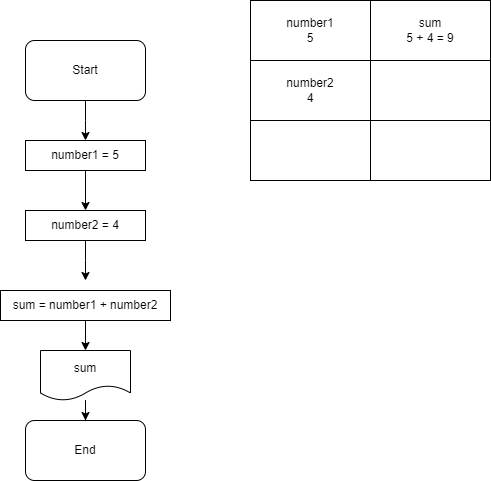

The diagram above was exported from draw.io. Its source (the exported page's mxGraphModel, read from the mxfile embedded in the PNG):
<mxGraphModel dx="1434" dy="731" grid="1" gridSize="10" guides="1" tooltips="1" connect="1" arrows="1" fold="1" page="1" pageScale="1" pageWidth="850" pageHeight="1100" math="0" shadow="0">
  <root>
    <mxCell id="0" />
    <mxCell id="1" parent="0" />
    <mxCell id="EbVQx5wD54C_xNYTqxab-5" style="edgeStyle=orthogonalEdgeStyle;rounded=0;orthogonalLoop=1;jettySize=auto;html=1;entryX=0.5;entryY=0;entryDx=0;entryDy=0;" edge="1" parent="1" source="EbVQx5wD54C_xNYTqxab-1">
      <mxGeometry relative="1" as="geometry">
        <mxPoint x="130" y="180" as="targetPoint" />
      </mxGeometry>
    </mxCell>
    <mxCell id="EbVQx5wD54C_xNYTqxab-1" value="Start" style="rounded=1;whiteSpace=wrap;html=1;" vertex="1" parent="1">
      <mxGeometry x="70" y="80" width="120" height="60" as="geometry" />
    </mxCell>
    <mxCell id="EbVQx5wD54C_xNYTqxab-2" value="End" style="rounded=1;whiteSpace=wrap;html=1;" vertex="1" parent="1">
      <mxGeometry x="70" y="460" width="120" height="60" as="geometry" />
    </mxCell>
    <mxCell id="EbVQx5wD54C_xNYTqxab-11" style="edgeStyle=orthogonalEdgeStyle;rounded=0;orthogonalLoop=1;jettySize=auto;html=1;entryX=0.5;entryY=0;entryDx=0;entryDy=0;" edge="1" parent="1" source="EbVQx5wD54C_xNYTqxab-7" target="EbVQx5wD54C_xNYTqxab-8">
      <mxGeometry relative="1" as="geometry" />
    </mxCell>
    <mxCell id="EbVQx5wD54C_xNYTqxab-7" value="number1 = 5" style="rounded=0;whiteSpace=wrap;html=1;" vertex="1" parent="1">
      <mxGeometry x="70" y="180" width="120" height="30" as="geometry" />
    </mxCell>
    <mxCell id="EbVQx5wD54C_xNYTqxab-12" style="edgeStyle=orthogonalEdgeStyle;rounded=0;orthogonalLoop=1;jettySize=auto;html=1;" edge="1" parent="1" source="EbVQx5wD54C_xNYTqxab-8">
      <mxGeometry relative="1" as="geometry">
        <mxPoint x="130" y="320" as="targetPoint" />
      </mxGeometry>
    </mxCell>
    <mxCell id="EbVQx5wD54C_xNYTqxab-8" value="number2 = 4" style="rounded=0;whiteSpace=wrap;html=1;" vertex="1" parent="1">
      <mxGeometry x="70" y="250" width="120" height="30" as="geometry" />
    </mxCell>
    <mxCell id="EbVQx5wD54C_xNYTqxab-13" style="edgeStyle=orthogonalEdgeStyle;rounded=0;orthogonalLoop=1;jettySize=auto;html=1;" edge="1" parent="1" source="EbVQx5wD54C_xNYTqxab-9" target="EbVQx5wD54C_xNYTqxab-10">
      <mxGeometry relative="1" as="geometry" />
    </mxCell>
    <mxCell id="EbVQx5wD54C_xNYTqxab-9" value="sum = number1 + number2" style="rounded=0;whiteSpace=wrap;html=1;" vertex="1" parent="1">
      <mxGeometry x="45" y="330" width="170" height="30" as="geometry" />
    </mxCell>
    <mxCell id="EbVQx5wD54C_xNYTqxab-14" style="edgeStyle=orthogonalEdgeStyle;rounded=0;orthogonalLoop=1;jettySize=auto;html=1;" edge="1" parent="1" source="EbVQx5wD54C_xNYTqxab-10" target="EbVQx5wD54C_xNYTqxab-2">
      <mxGeometry relative="1" as="geometry" />
    </mxCell>
    <mxCell id="EbVQx5wD54C_xNYTqxab-10" value="sum" style="shape=document;whiteSpace=wrap;html=1;boundedLbl=1;" vertex="1" parent="1">
      <mxGeometry x="85" y="390" width="90" height="50" as="geometry" />
    </mxCell>
    <mxCell id="EbVQx5wD54C_xNYTqxab-15" value="number1&lt;br&gt;5" style="rounded=0;whiteSpace=wrap;html=1;" vertex="1" parent="1">
      <mxGeometry x="295" y="40" width="120" height="60" as="geometry" />
    </mxCell>
    <mxCell id="EbVQx5wD54C_xNYTqxab-16" value="number2&lt;br&gt;4" style="rounded=0;whiteSpace=wrap;html=1;" vertex="1" parent="1">
      <mxGeometry x="295" y="100" width="120" height="60" as="geometry" />
    </mxCell>
    <mxCell id="EbVQx5wD54C_xNYTqxab-17" value="sum&lt;br&gt;5 + 4 = 9" style="rounded=0;whiteSpace=wrap;html=1;" vertex="1" parent="1">
      <mxGeometry x="415" y="40" width="120" height="60" as="geometry" />
    </mxCell>
    <mxCell id="EbVQx5wD54C_xNYTqxab-18" value="" style="rounded=0;whiteSpace=wrap;html=1;" vertex="1" parent="1">
      <mxGeometry x="415" y="100" width="120" height="60" as="geometry" />
    </mxCell>
    <mxCell id="EbVQx5wD54C_xNYTqxab-19" value="" style="rounded=0;whiteSpace=wrap;html=1;" vertex="1" parent="1">
      <mxGeometry x="295" y="160" width="120" height="60" as="geometry" />
    </mxCell>
    <mxCell id="EbVQx5wD54C_xNYTqxab-20" value="" style="rounded=0;whiteSpace=wrap;html=1;" vertex="1" parent="1">
      <mxGeometry x="415" y="160" width="120" height="60" as="geometry" />
    </mxCell>
  </root>
</mxGraphModel>